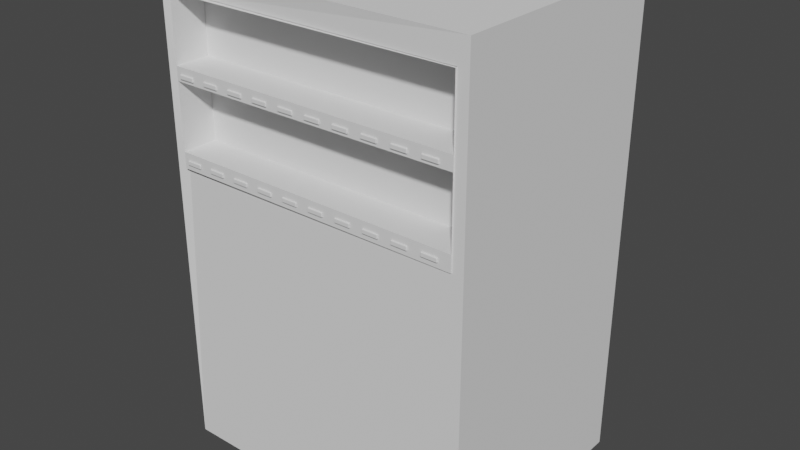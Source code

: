 # Source: Vending_Machine.blend  (saved by Blender 3.0.42; exported with 4.5.12 LTS)
import bpy
from mathutils import Matrix  # noqa: F401  (used for matrix-valued properties, if any)

bpy.ops.wm.read_factory_settings(use_empty=True)
scene = bpy.context.scene
scene.name = 'Scene'

# ---- collections
col_collection = bpy.data.collections.new('Collection'); scene.collection.children.link(col_collection)

# ---- world
world_world = bpy.data.worlds.new('World'); scene.world = world_world
world_world.use_nodes = True; world_world.node_tree.nodes.clear()
_N = world_world.node_tree.nodes; _L = world_world.node_tree.links
n0 = _N.new('ShaderNodeOutputWorld'); n0.name = 'World Output'; n0.location = (300, 300)
n1 = _N.new('ShaderNodeBackground'); n1.name = 'Background'; n1.location = (10, 300)
n1.inputs[0].default_value = (0.05088, 0.05088, 0.05088, 1.0)
_L.new(n1.outputs[0], n0.inputs[0])
n0.is_active_output = True
world_world.color = (0.05088, 0.05088, 0.05088)
world_world.use_sun_shadow = False
world_world.sun_shadow_jitter_overblur = 0.0

# ---- meshes
me_cube_001 = bpy.data.meshes.new('Cube.001')
me_cube_001.from_pydata([(1.0, 0.4959, 3.0), (1.0, 0.4959, 0.0), (1.0, -1.003, 3.0), (1.0, -1.003, 0.0), (-1.0, 0.4959, 3.0), (-1.0, 0.4959, 0.0), (-1.0, -1.003, 3.0), (-1.0, -1.003, 0.0), (-0.93, -0.9834, 1.846), (0.93, -1.003, 1.846), (0.93, -1.003, 2.85), (-0.93, -0.9834, 2.85), (-0.9498, -0.4512, 1.835), (0.9498, -0.4712, 1.835), (0.9498, -0.4712, 2.861), (-0.9498, -0.4512, 2.861)], [], [(0, 4, 6, 2), (5, 1, 3, 7), (5, 4, 0, 1), (2, 6, 11, 10), (1, 0, 2, 3), (7, 6, 4, 5), (7, 3, 9, 8), (6, 7, 8, 11), (3, 2, 10, 9), (11, 8, 12, 15), (10, 11, 15, 14), (9, 10, 14, 13), (8, 9, 13, 12)])
_uv = me_cube_001.uv_layers.new(name='UVMap')
_uv.uv.foreach_set('vector', [0.375, 0.0, 0.625, 0.0, 0.625, 0.25, 0.375, 0.25, 0.375, 0.25, 0.625, 0.25, 0.625, 0.5, 0.375, 0.5, 0.375, 0.5, 0.625, 0.5, 0.625, 0.75, 0.375, 0.75, 0.375, 0.25, 0.625, 0.25, 0.625, 0.25, 0.375, 0.25, 0.125, 0.5, 0.375, 0.5, 0.375, 0.75, 0.125, 0.75, 0.625, 0.5, 0.875, 0.5, 0.875, 0.75, 0.625, 0.75, 0.375, 0.5, 0.625, 0.5, 0.625, 0.5, 0.375, 0.5, 0.875, 0.5, 0.625, 0.5, 0.625, 0.5, 0.875, 0.5, 0.125, 0.75, 0.375, 0.75, 0.375, 0.75, 0.125, 0.75, 0.875, 0.5, 0.625, 0.5, 0.625, 0.5, 0.875, 0.5, 0.375, 0.25, 0.625, 0.25, 0.625, 0.25, 0.375, 0.25, 0.125, 0.75, 0.375, 0.75, 0.375, 0.75, 0.125, 0.75, 0.375, 0.5, 0.625, 0.5, 0.625, 0.5, 0.375, 0.5])
me_cube_001.use_remesh_fix_poles = True
me_cube_001.use_remesh_preserve_attributes = False
me_cube_001.update()
me_cube_002 = bpy.data.meshes.new('Cube.002')
me_cube_002.from_pydata([(-0.93, -0.7769, -0.5), (0.93, -0.7769, -0.5), (0.93, -0.7769, 0.5), (-0.93, -0.7769, 0.5), (-0.93, -0.9996, -0.5), (0.93, -0.9997, -0.5), (0.93, -1.0, 0.5), (-0.93, -0.9996, 0.5), (0.93, -0.7769, 0.1), (0.93, -0.7769, 0.01384), (0.93, -0.7769, -0.4), (-0.93, -0.7769, 0.1), (-0.93, -0.7769, 0.01384), (-0.93, -0.7769, -0.4), (0.93, -1.0, 0.1), (0.93, -0.9999, 0.01384), (0.93, -0.9998, -0.4), (-0.93, -0.9996, -0.4), (-0.93, -0.9996, 0.01384), (-0.93, -0.9996, 0.1), (-0.93, -0.7769, -0.5), (-0.93, -0.9996, -0.5), (0.93, -0.9997, -0.5), (0.93, -0.7769, -0.5), (0.93, -0.7769, -0.4), (-0.93, -0.7769, -0.4), (0.93, -0.9998, -0.4), (0.93, -0.7769, 0.1), (0.93, -0.7769, 0.01384), (-0.93, -0.7769, 0.1), (-0.93, -0.7769, 0.01384), (0.93, -1.0, 0.1), (0.93, -0.9999, 0.01384), (-0.93, -0.9996, -0.4), (-0.93, -0.9996, 0.01384), (-0.93, -0.9996, 0.1)], [], [(2, 3, 7, 6), (0, 1, 5, 4), (13, 10, 1, 0), (0, 4, 21, 20), (17, 13, 25, 33), (7, 3, 11, 19), (12, 18, 34, 30), (18, 12, 13, 17), (2, 6, 14, 8), (16, 5, 22, 26), (9, 15, 16, 10), (3, 2, 8, 11), (11, 8, 9, 12), (12, 9, 10, 13), (19, 18, 15, 14), (19, 14, 8, 11), (15, 18, 12, 9), (17, 4, 5, 16), (17, 16, 10, 13), (24, 26, 22, 23), (33, 25, 20, 21), (35, 29, 30, 34), (27, 31, 32, 28), (14, 15, 32, 31), (8, 14, 31, 27), (9, 8, 27, 28), (15, 9, 28, 32), (4, 17, 33, 21), (10, 16, 26, 24), (5, 1, 23, 22), (1, 10, 24, 23), (18, 19, 35, 34), (11, 12, 30, 29), (13, 0, 20, 25), (19, 11, 29, 35)])
_uv = me_cube_002.uv_layers.new(name='UVMap')
_uv.uv.foreach_set('vector', [0.625, 0.75, 0.625, 1.0, 0.625, 1.0, 0.625, 0.75, 0.375, 1.0, 0.375, 0.75, 0.375, 0.75, 0.375, 1.0, 0.4375, 1.0, 0.4375, 0.75, 0.375, 0.75, 0.375, 1.0, 0.375, 1.0, 0.375, 1.0, 0.375, 1.0, 0.375, 1.0, 0.4375, 1.0, 0.4375, 1.0, 0.4375, 1.0, 0.4375, 1.0, 0.625, 1.0, 0.625, 1.0, 0.5625, 1.0, 0.5625, 1.0, 0.5, 1.0, 0.5, 1.0, 0.5, 1.0, 0.5, 1.0, 0.5, 1.0, 0.5, 1.0, 0.4375, 1.0, 0.4375, 1.0, 0.625, 0.75, 0.625, 0.75, 0.5625, 0.75, 0.5625, 0.75, 0.4375, 0.75, 0.375, 0.75, 0.375, 0.75, 0.4375, 0.75, 0.5, 0.75, 0.5, 0.75, 0.4375, 0.75, 0.4375, 0.75, 0.625, 1.0, 0.625, 0.75, 0.5625, 0.75, 0.5625, 1.0, 0.5625, 1.0, 0.5625, 0.75, 0.5, 0.75, 0.5, 1.0, 0.5, 1.0, 0.5, 0.75, 0.4375, 0.75, 0.4375, 1.0, 0.5625, 1.0, 0.5, 1.0, 0.5, 0.75, 0.5625, 0.75, 0.5625, 1.0, 0.5625, 0.75, 0.5625, 0.75, 0.5625, 1.0, 0.5, 0.75, 0.5, 1.0, 0.5, 1.0, 0.5, 0.75, 0.4375, 1.0, 0.375, 1.0, 0.375, 0.75, 0.4375, 0.75, 0.4375, 1.0, 0.4375, 0.75, 0.4375, 0.75, 0.4375, 1.0, 0.4375, 0.75, 0.4375, 0.75, 0.375, 0.75, 0.375, 0.75, 0.4375, 1.0, 0.4375, 1.0, 0.375, 1.0, 0.375, 1.0, 0.5625, 1.0, 0.5625, 1.0, 0.5, 1.0, 0.5, 1.0, 0.5625, 0.75, 0.5625, 0.75, 0.5, 0.75, 0.5, 0.75, 0.5625, 0.75, 0.5, 0.75, 0.5, 0.75, 0.5625, 0.75, 0.5625, 0.75, 0.5625, 0.75, 0.5625, 0.75, 0.5625, 0.75, 0.5, 0.75, 0.5625, 0.75, 0.5625, 0.75, 0.5, 0.75, 0.5, 0.75, 0.5, 0.75, 0.5, 0.75, 0.5, 0.75, 0.375, 1.0, 0.4375, 1.0, 0.4375, 1.0, 0.375, 1.0, 0.4375, 0.75, 0.4375, 0.75, 0.4375, 0.75, 0.4375, 0.75, 0.375, 0.75, 0.375, 0.75, 0.375, 0.75, 0.375, 0.75, 0.375, 0.75, 0.4375, 0.75, 0.4375, 0.75, 0.375, 0.75, 0.5, 1.0, 0.5625, 1.0, 0.5625, 1.0, 0.5, 1.0, 0.5625, 1.0, 0.5, 1.0, 0.5, 1.0, 0.5625, 1.0, 0.4375, 1.0, 0.375, 1.0, 0.375, 1.0, 0.4375, 1.0, 0.5625, 1.0, 0.5625, 1.0, 0.5625, 1.0, 0.5625, 1.0])
me_cube_002.use_remesh_fix_poles = True
me_cube_002.use_remesh_preserve_attributes = False
me_cube_002.update()
me_cube_003 = bpy.data.meshes.new('Cube.003')
me_cube_003.from_pydata([(-0.9006, -1.012, 0.03176), (-0.9006, -1.012, 0.05995), (-0.9006, -1.002, 0.03176), (-0.9006, -1.002, 0.05995), (-0.7986, -1.012, 0.03176), (-0.7986, -1.012, 0.05995), (-0.7986, -1.002, 0.03176), (-0.7986, -1.002, 0.05995)], [], [(0, 1, 3, 2), (2, 3, 7, 6), (6, 7, 5, 4), (4, 5, 1, 0), (2, 6, 4, 0), (7, 3, 1, 5)])
_uv = me_cube_003.uv_layers.new(name='UVMap')
_uv.uv.foreach_set('vector', [0.375, 0.0, 0.625, 0.0, 0.625, 0.25, 0.375, 0.25, 0.375, 0.25, 0.625, 0.25, 0.625, 0.5, 0.375, 0.5, 0.375, 0.5, 0.625, 0.5, 0.625, 0.75, 0.375, 0.75, 0.375, 0.75, 0.625, 0.75, 0.625, 1.0, 0.375, 1.0, 0.125, 0.5, 0.375, 0.5, 0.375, 0.75, 0.125, 0.75, 0.625, 0.5, 0.875, 0.5, 0.875, 0.75, 0.625, 0.75])
me_cube_003.use_remesh_fix_poles = True
me_cube_003.use_remesh_preserve_attributes = False
me_cube_003.update()
me_cube_004 = bpy.data.meshes.new('Cube.004')
me_cube_004.from_pydata([(-0.9006, -1.012, 0.03176), (-0.9006, -1.012, 0.05995), (-0.9006, -1.002, 0.03176), (-0.9006, -1.002, 0.05995), (-0.7986, -1.012, 0.03176), (-0.7986, -1.012, 0.05995), (-0.7986, -1.002, 0.03176), (-0.7986, -1.002, 0.05995)], [], [(0, 1, 3, 2), (2, 3, 7, 6), (6, 7, 5, 4), (4, 5, 1, 0), (2, 6, 4, 0), (7, 3, 1, 5)])
_uv = me_cube_004.uv_layers.new(name='UVMap')
_uv.uv.foreach_set('vector', [0.375, 0.0, 0.625, 0.0, 0.625, 0.25, 0.375, 0.25, 0.375, 0.25, 0.625, 0.25, 0.625, 0.5, 0.375, 0.5, 0.375, 0.5, 0.625, 0.5, 0.625, 0.75, 0.375, 0.75, 0.375, 0.75, 0.625, 0.75, 0.625, 1.0, 0.375, 1.0, 0.125, 0.5, 0.375, 0.5, 0.375, 0.75, 0.125, 0.75, 0.625, 0.5, 0.875, 0.5, 0.875, 0.75, 0.625, 0.75])
me_cube_004.use_remesh_fix_poles = True
me_cube_004.use_remesh_preserve_attributes = False
me_cube_004.update()

# ---- objects
ob_cube = bpy.data.objects.new('Cube', me_cube_001)
ob_cube_001 = bpy.data.objects.new('Cube.001', me_cube_002)
ob_cube_002 = bpy.data.objects.new('Cube.002', me_cube_003)
ob_cube_003 = bpy.data.objects.new('Cube.003', me_cube_004)

# ---- transforms, parenting, visibility, modifiers, constraints
ob_cube.location = (0.0, 0.0, 0.0)
ob_cube_001.location = (0.0, -0.01069, 2.346)
ob_cube_002.location = (0.0, -0.00716, 2.346)
_m = ob_cube_002.modifiers.new('Array', 'ARRAY')
_m.count = 10
_m.relative_offset_displace = (1.8, 0.0, 0.0)
_m = ob_cube_002.modifiers.new('Bevel', 'BEVEL')
_m.segments = 6
ob_cube_003.location = (0.0, -0.00716, 1.844)
_m = ob_cube_003.modifiers.new('Array', 'ARRAY')
_m.count = 10
_m.relative_offset_displace = (1.8, 0.0, 0.0)
_m = ob_cube_003.modifiers.new('Bevel', 'BEVEL')
_m.segments = 6

# ---- collection membership
col_collection.objects.link(ob_cube)
col_collection.objects.link(ob_cube_001)
col_collection.objects.link(ob_cube_002)
col_collection.objects.link(ob_cube_003)

# ---- scene / render settings (as saved in the file)
scene.frame_start = 1; scene.frame_end = 250; scene.frame_set(1)
scene.render.engine = 'BLENDER_EEVEE_NEXT'
scene.cycles.sampling_pattern = 'TABULATED_SOBOL'
scene.cycles.use_light_tree = False
scene.view_settings.view_transform = 'Filmic'
bpy.context.view_layer.update()

# ---- added for rendering (the .blend has no active camera and no usable light): camera, sun
cam_auto = bpy.data.cameras.new('AutoCamera')
cam_auto.lens = 50.0
cam_auto.sensor_width = 36.0
cam_auto.clip_end = 1000.0
ob_auto_camera = bpy.data.objects.new('AutoCamera', cam_auto)
scene.collection.objects.link(ob_auto_camera)
ob_auto_camera.location = (3.61848, -4.60381, 4.39478)
ob_auto_camera.rotation_euler = (1.09748, -7.21219e-08, 0.694738)
scene.camera = ob_auto_camera
light_auto_sun = bpy.data.lights.new('AutoSun', 'SUN')
light_auto_sun.energy = 3.0
light_auto_sun.angle = 0.0523599
ob_auto_sun = bpy.data.objects.new('AutoSun', light_auto_sun)
scene.collection.objects.link(ob_auto_sun)
ob_auto_sun.rotation_euler = (0.872665, 0.174533, 0.523599)
bpy.context.view_layer.update()
